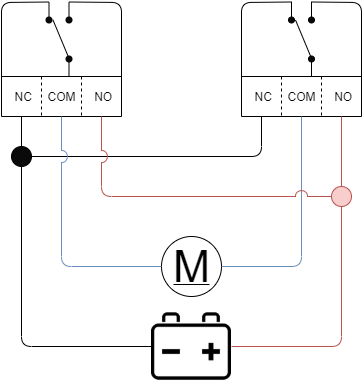

The diagram above was exported from draw.io. Its source (the exported page's mxGraphModel, read from the mxfile embedded in the PNG):
<mxGraphModel dx="1422" dy="762" grid="1" gridSize="10" guides="1" tooltips="1" connect="1" arrows="1" fold="1" page="1" pageScale="1" pageWidth="850" pageHeight="1100" math="0" shadow="0">
  <root>
    <mxCell id="0" />
    <mxCell id="1" parent="0" />
    <mxCell id="2" value="" style="endArrow=none;html=1;exitX=1;exitY=0.5;exitDx=0;exitDy=0;jumpStyle=arc;jumpSize=12;" edge="1" source="28" parent="1">
      <mxGeometry width="50" height="50" relative="1" as="geometry">
        <mxPoint x="400" y="620" as="sourcePoint" />
        <mxPoint x="380" y="440" as="targetPoint" />
        <Array as="points">
          <mxPoint x="380" y="480" />
        </Array>
      </mxGeometry>
    </mxCell>
    <mxCell id="3" value="" style="endArrow=none;html=1;entryX=1;entryY=0.115;entryDx=0;entryDy=0;entryPerimeter=0;" edge="1" target="33" parent="1">
      <mxGeometry width="50" height="50" relative="1" as="geometry">
        <mxPoint x="120" y="440" as="sourcePoint" />
        <mxPoint x="160" y="320" as="targetPoint" />
        <Array as="points">
          <mxPoint x="120" y="326" />
        </Array>
      </mxGeometry>
    </mxCell>
    <mxCell id="4" value="" style="endArrow=none;html=1;exitX=1;exitY=0.885;exitDx=0;exitDy=0;exitPerimeter=0;" edge="1" source="33" parent="1">
      <mxGeometry width="50" height="50" relative="1" as="geometry">
        <mxPoint x="200" y="320" as="sourcePoint" />
        <mxPoint x="240" y="440" as="targetPoint" />
        <Array as="points">
          <mxPoint x="240" y="326" />
        </Array>
      </mxGeometry>
    </mxCell>
    <mxCell id="5" value="" style="endArrow=none;dashed=1;html=1;" edge="1" parent="1">
      <mxGeometry width="50" height="50" relative="1" as="geometry">
        <mxPoint x="160" y="400" as="sourcePoint" />
        <mxPoint x="160" y="440" as="targetPoint" />
      </mxGeometry>
    </mxCell>
    <mxCell id="6" value="" style="endArrow=none;dashed=1;html=1;" edge="1" parent="1">
      <mxGeometry width="50" height="50" relative="1" as="geometry">
        <mxPoint x="200" y="400" as="sourcePoint" />
        <mxPoint x="200" y="440" as="targetPoint" />
      </mxGeometry>
    </mxCell>
    <mxCell id="7" value="" style="endArrow=none;html=1;" edge="1" parent="1">
      <mxGeometry width="50" height="50" relative="1" as="geometry">
        <mxPoint x="120" y="400" as="sourcePoint" />
        <mxPoint x="240" y="400" as="targetPoint" />
      </mxGeometry>
    </mxCell>
    <mxCell id="8" value="" style="endArrow=none;html=1;" edge="1" parent="1">
      <mxGeometry width="50" height="50" relative="1" as="geometry">
        <mxPoint x="120" y="440" as="sourcePoint" />
        <mxPoint x="240" y="440" as="targetPoint" />
      </mxGeometry>
    </mxCell>
    <mxCell id="9" value="" style="endArrow=none;html=1;entryX=1;entryY=0.115;entryDx=0;entryDy=0;entryPerimeter=0;" edge="1" target="32" parent="1">
      <mxGeometry width="50" height="50" relative="1" as="geometry">
        <mxPoint x="360" y="440" as="sourcePoint" />
        <mxPoint x="300" y="310" as="targetPoint" />
        <Array as="points">
          <mxPoint x="360" y="326" />
        </Array>
      </mxGeometry>
    </mxCell>
    <mxCell id="10" value="" style="endArrow=none;html=1;exitX=1;exitY=0.885;exitDx=0;exitDy=0;exitPerimeter=0;" edge="1" source="32" parent="1">
      <mxGeometry width="50" height="50" relative="1" as="geometry">
        <mxPoint x="510" y="320" as="sourcePoint" />
        <mxPoint x="480" y="440" as="targetPoint" />
        <Array as="points">
          <mxPoint x="480" y="326" />
        </Array>
      </mxGeometry>
    </mxCell>
    <mxCell id="11" value="" style="endArrow=none;dashed=1;html=1;" edge="1" parent="1">
      <mxGeometry width="50" height="50" relative="1" as="geometry">
        <mxPoint x="400" y="400" as="sourcePoint" />
        <mxPoint x="400" y="440" as="targetPoint" />
      </mxGeometry>
    </mxCell>
    <mxCell id="12" value="" style="endArrow=none;dashed=1;html=1;" edge="1" parent="1">
      <mxGeometry width="50" height="50" relative="1" as="geometry">
        <mxPoint x="440" y="400" as="sourcePoint" />
        <mxPoint x="440" y="440" as="targetPoint" />
      </mxGeometry>
    </mxCell>
    <mxCell id="13" value="" style="endArrow=none;html=1;" edge="1" parent="1">
      <mxGeometry width="50" height="50" relative="1" as="geometry">
        <mxPoint x="360" y="400" as="sourcePoint" />
        <mxPoint x="480" y="400" as="targetPoint" />
      </mxGeometry>
    </mxCell>
    <mxCell id="14" value="" style="endArrow=none;html=1;" edge="1" parent="1">
      <mxGeometry width="50" height="50" relative="1" as="geometry">
        <mxPoint x="360" y="440" as="sourcePoint" />
        <mxPoint x="480" y="440" as="targetPoint" />
      </mxGeometry>
    </mxCell>
    <mxCell id="15" value="M" style="dashed=0;outlineConnect=0;align=center;html=1;shape=mxgraph.pid.engines.electric_motor_(dc);fontSize=45;" vertex="1" parent="1">
      <mxGeometry x="280" y="560" width="60" height="60" as="geometry" />
    </mxCell>
    <mxCell id="16" value="" style="endArrow=none;html=1;exitX=1;exitY=0.5;exitDx=0;exitDy=0;exitPerimeter=0;fillColor=#dae8fc;strokeColor=#6c8ebf;" edge="1" source="15" parent="1">
      <mxGeometry width="50" height="50" relative="1" as="geometry">
        <mxPoint x="400" y="420" as="sourcePoint" />
        <mxPoint x="420" y="440" as="targetPoint" />
        <Array as="points">
          <mxPoint x="420" y="590" />
        </Array>
      </mxGeometry>
    </mxCell>
    <mxCell id="17" value="" style="endArrow=none;html=1;exitX=1;exitY=0.5;exitDx=0;exitDy=0;fillColor=#f8cecc;strokeColor=#b85450;entryX=0.5;entryY=1;entryDx=0;entryDy=0;" edge="1" source="26" target="30" parent="1">
      <mxGeometry width="50" height="50" relative="1" as="geometry">
        <mxPoint x="370" y="670" as="sourcePoint" />
        <mxPoint x="460" y="540" as="targetPoint" />
        <Array as="points">
          <mxPoint x="460" y="670" />
        </Array>
      </mxGeometry>
    </mxCell>
    <mxCell id="18" value="" style="endArrow=none;html=1;exitX=0;exitY=0.5;exitDx=0;exitDy=0;entryX=0.5;entryY=1;entryDx=0;entryDy=0;" edge="1" source="26" target="28" parent="1">
      <mxGeometry width="50" height="50" relative="1" as="geometry">
        <mxPoint x="270" y="670" as="sourcePoint" />
        <mxPoint x="140" y="500" as="targetPoint" />
        <Array as="points">
          <mxPoint x="140" y="670" />
        </Array>
      </mxGeometry>
    </mxCell>
    <mxCell id="19" value="" style="endArrow=none;html=1;fillColor=#f8cecc;strokeColor=#b85450;jumpStyle=arc;jumpSize=12;entryX=0;entryY=0.5;entryDx=0;entryDy=0;" edge="1" target="30" parent="1">
      <mxGeometry width="50" height="50" relative="1" as="geometry">
        <mxPoint x="220" y="440" as="sourcePoint" />
        <mxPoint x="440" y="520" as="targetPoint" />
        <Array as="points">
          <mxPoint x="220" y="520" />
        </Array>
      </mxGeometry>
    </mxCell>
    <mxCell id="20" value="COM" style="text;html=1;align=center;verticalAlign=middle;resizable=0;points=[];autosize=1;" vertex="1" parent="1">
      <mxGeometry x="160" y="410" width="40" height="20" as="geometry" />
    </mxCell>
    <mxCell id="21" value="COM" style="text;html=1;align=center;verticalAlign=middle;resizable=0;points=[];autosize=1;" vertex="1" parent="1">
      <mxGeometry x="400" y="410" width="40" height="20" as="geometry" />
    </mxCell>
    <mxCell id="22" value="&amp;nbsp;NO" style="text;html=1;align=center;verticalAlign=middle;resizable=0;points=[];autosize=1;" vertex="1" parent="1">
      <mxGeometry x="200" y="410" width="40" height="20" as="geometry" />
    </mxCell>
    <mxCell id="23" value="&amp;nbsp;NO" style="text;html=1;align=center;verticalAlign=middle;resizable=0;points=[];autosize=1;" vertex="1" parent="1">
      <mxGeometry x="440" y="410" width="40" height="20" as="geometry" />
    </mxCell>
    <mxCell id="24" value="&amp;nbsp;NC" style="text;html=1;align=center;verticalAlign=middle;resizable=0;points=[];autosize=1;" vertex="1" parent="1">
      <mxGeometry x="120" y="410" width="40" height="20" as="geometry" />
    </mxCell>
    <mxCell id="25" value="&amp;nbsp;NC" style="text;html=1;align=center;verticalAlign=middle;resizable=0;points=[];autosize=1;" vertex="1" parent="1">
      <mxGeometry x="360" y="410" width="40" height="20" as="geometry" />
    </mxCell>
    <mxCell id="26" value="" style="shape=image;html=1;verticalAlign=top;verticalLabelPosition=bottom;labelBackgroundColor=#ffffff;imageAspect=0;aspect=fixed;image=https://cdn2.iconfinder.com/data/icons/ios-7-icons/50/car_battery-128.png" vertex="1" parent="1">
      <mxGeometry x="270" y="630" width="80" height="80" as="geometry" />
    </mxCell>
    <mxCell id="27" value="" style="endArrow=none;html=1;exitX=0;exitY=0.5;exitDx=0;exitDy=0;exitPerimeter=0;fillColor=#dae8fc;strokeColor=#6c8ebf;jumpStyle=arc;jumpSize=12;" edge="1" source="15" parent="1">
      <mxGeometry width="50" height="50" relative="1" as="geometry">
        <mxPoint x="400" y="420" as="sourcePoint" />
        <mxPoint x="180" y="440" as="targetPoint" />
        <Array as="points">
          <mxPoint x="180" y="590" />
        </Array>
      </mxGeometry>
    </mxCell>
    <mxCell id="28" value="" style="ellipse;whiteSpace=wrap;html=1;aspect=fixed;labelBackgroundColor=#0A0A0A;labelBorderColor=#000000;fillColor=#0A0A0A;" vertex="1" parent="1">
      <mxGeometry x="130" y="470" width="20" height="20" as="geometry" />
    </mxCell>
    <mxCell id="29" value="" style="endArrow=none;html=1;exitX=0.5;exitY=0;exitDx=0;exitDy=0;" edge="1" source="28" parent="1">
      <mxGeometry width="50" height="50" relative="1" as="geometry">
        <mxPoint x="400" y="620" as="sourcePoint" />
        <mxPoint x="140" y="440" as="targetPoint" />
      </mxGeometry>
    </mxCell>
    <mxCell id="30" value="" style="ellipse;whiteSpace=wrap;html=1;aspect=fixed;labelBackgroundColor=#0A0A0A;labelBorderColor=#000000;fillColor=#f8cecc;strokeColor=#b85450;" vertex="1" parent="1">
      <mxGeometry x="450" y="510" width="20" height="20" as="geometry" />
    </mxCell>
    <mxCell id="31" value="" style="endArrow=none;html=1;entryX=0.5;entryY=0;entryDx=0;entryDy=0;fillColor=#f8cecc;strokeColor=#b85450;" edge="1" target="30" parent="1">
      <mxGeometry width="50" height="50" relative="1" as="geometry">
        <mxPoint x="460" y="440" as="sourcePoint" />
        <mxPoint x="450" y="570" as="targetPoint" />
      </mxGeometry>
    </mxCell>
    <mxCell id="32" value="" style="pointerEvents=1;verticalLabelPosition=bottom;shadow=0;dashed=0;align=center;html=1;verticalAlign=top;shape=mxgraph.electrical.electro-mechanical.2-way_switch;labelBackgroundColor=#0A0A0A;fillColor=#0A0A0A;rotation=-90;" vertex="1" parent="1">
      <mxGeometry x="382.5" y="350" width="75" height="26" as="geometry" />
    </mxCell>
    <mxCell id="33" value="" style="pointerEvents=1;verticalLabelPosition=bottom;shadow=0;dashed=0;align=center;html=1;verticalAlign=top;shape=mxgraph.electrical.electro-mechanical.2-way_switch;labelBackgroundColor=#0A0A0A;fillColor=#0A0A0A;rotation=-90;" vertex="1" parent="1">
      <mxGeometry x="140" y="350" width="75" height="26" as="geometry" />
    </mxCell>
  </root>
</mxGraphModel>